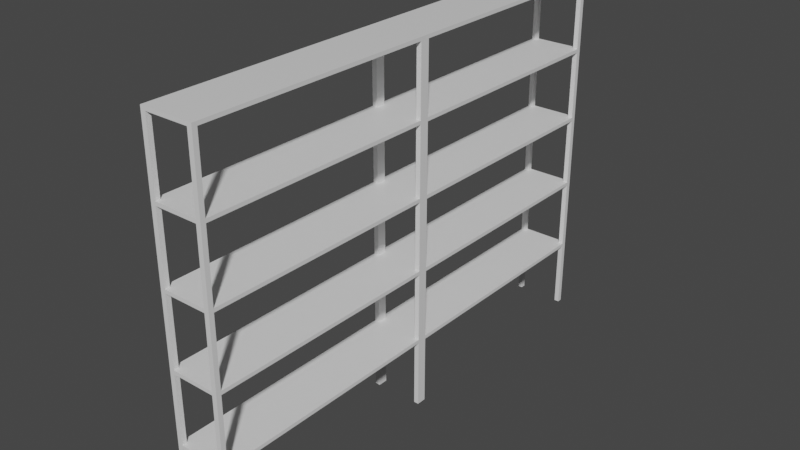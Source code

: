 # Source: Shelves.blend  (saved by Blender 2.93.20; exported with 4.5.12 LTS)
import bpy
from mathutils import Matrix  # noqa: F401  (used for matrix-valued properties, if any)

bpy.ops.wm.read_factory_settings(use_empty=True)
scene = bpy.context.scene
scene.name = 'Scene'

# ---- collections
col_collection = bpy.data.collections.new('Collection'); scene.collection.children.link(col_collection)

# ---- materials (node trees are filled in below, after node groups)
mat_material = bpy.data.materials.new('Material')
mat_material.alpha_threshold = 0.0
mat_material.use_transparent_shadow = False
mat_material.line_color = (0.0, 0.0, 0.0, 1.0)

# ---- material node trees
mat_material.use_nodes = True; mat_material.node_tree.nodes.clear()
_N = mat_material.node_tree.nodes; _L = mat_material.node_tree.links
n0 = _N.new('ShaderNodeOutputMaterial'); n0.name = 'Material Output'; n0.location = (300, 300)
n1 = _N.new('ShaderNodeBsdfPrincipled'); n1.name = 'Principled BSDF'; n1.location = (10, 300)
n1.distribution = 'GGX'
n1.subsurface_method = 'BURLEY'
n1.inputs[2].default_value = 0.4
n1.inputs[3].default_value = 1.45
n1.inputs[27].default_value = (0.0, 0.0, 0.0, 1.0)
n1.inputs[28].default_value = 1.0
_L.new(n1.outputs[0], n0.inputs[0])
n0.is_active_output = True

# ---- world
world_world = bpy.data.worlds.new('World'); scene.world = world_world
world_world.use_nodes = True; world_world.node_tree.nodes.clear()
_N = world_world.node_tree.nodes; _L = world_world.node_tree.links
n0 = _N.new('ShaderNodeOutputWorld'); n0.name = 'World Output'; n0.location = (300, 300)
n1 = _N.new('ShaderNodeBackground'); n1.name = 'Background'; n1.location = (10, 300)
n1.inputs[0].default_value = (0.05088, 0.05088, 0.05088, 1.0)
_L.new(n1.outputs[0], n0.inputs[0])
n0.is_active_output = True
world_world.color = (0.05088, 0.05088, 0.05088)
world_world.use_sun_shadow = False
world_world.sun_shadow_jitter_overblur = 0.0

# ---- meshes
me_cube = bpy.data.meshes.new('Cube')
me_cube.from_pydata([(1.1, -4.9, 2.85), (1.1, -4.9, 0.0), (1.1, -5.1, 2.85), (1.1, -5.1, 0.0), (0.9, -4.9, 2.85), (0.9, -4.9, 0.0), (0.9, -5.1, 2.85), (0.9, -5.1, 0.0), (1.1, -4.9, 3.0), (1.1, -5.1, 3.0), (0.9, -4.9, 3.0), (0.9, -5.1, 3.0), (0.0, -5.1, 2.85), (0.0, -4.9, 2.85), (0.0, -5.1, 3.0), (0.0, -4.9, 3.0), (0.9, -4.9, 2.85), (1.1, -4.9, 2.85), (0.9, -4.9, 3.0), (1.1, -4.9, 3.0), (0.0, -4.9, 3.0), (0.0, -4.9, 2.85), (0.9, 0.0, 2.85), (1.1, 0.0, 2.85), (0.9, 0.0, 3.0), (1.1, 0.0, 3.0), (0.0, 0.0, 3.0), (0.0, 0.0, 2.85)], [], [(4, 6, 12, 13), (3, 2, 6, 7), (7, 6, 4, 5), (5, 1, 3, 7), (1, 0, 2, 3), (5, 4, 0, 1), (8, 10, 11, 9), (2, 0, 8, 9), (8, 0, 17, 19), (6, 2, 9, 11), (13, 12, 14, 15), (6, 11, 14, 12), (11, 10, 15, 14), (10, 8, 19, 18), (19, 17, 23, 25), (16, 21, 27, 22), (15, 10, 18, 20), (4, 13, 21, 16), (13, 15, 20, 21), (0, 4, 16, 17), (23, 22, 24, 25), (24, 22, 27, 26), (18, 19, 25, 24), (20, 18, 24, 26), (21, 20, 26, 27), (17, 16, 22, 23)])
_uv = me_cube.uv_layers.new(name='UVMap')
_uv.uv.foreach_set('vector', [0.4, 0.65, 0.3667, 0.65, 0.3667, 0.5, 0.4, 0.5, 0.3667, 0.5, 0.3667, 0.025, 0.4, 0.025, 0.4, 0.5, 0.6667, 2.914e-09, 0.6667, 0.475, 0.6333, 0.475, 0.6333, 0.0, 0.4333, 0.5, 0.4333, 0.5333, 0.4, 0.5333, 0.4, 0.5, 0.6333, 2.914e-09, 0.6333, 0.475, 0.6, 0.475, 0.6, 0.0, 0.7, 2.914e-09, 0.7, 0.475, 0.6667, 0.475, 0.6667, 0.0, 0.6667, 0.475, 0.6667, 0.5083, 0.6333, 0.5083, 0.6333, 0.475, 0.6, 0.475, 0.6333, 0.475, 0.6333, 0.5, 0.6, 0.5, 0.4333, 0.5, 0.4333, 0.5, 0.4333, 0.5, 0.4333, 0.5, 0.4, 0.025, 0.3667, 0.025, 0.3667, 0.0, 0.4, 0.0, 0.4583, 0.5, 0.4583, 0.5333, 0.4333, 0.5333, 0.4333, 0.5, 0.4, 0.025, 0.4, 0.0, 0.55, 0.0, 0.55, 0.025, 0.6333, 0.5083, 0.6667, 0.5083, 0.6667, 0.6583, 0.6333, 0.6583, 0.4333, 0.5, 0.4333, 0.5, 0.4333, 0.5, 0.4333, 0.5, 0.575, 0.0, 0.6, 0.0, 0.6, 0.8167, 0.575, 0.8167, 0.15, 0.8167, 0.0, 0.8167, 7.14e-08, 0.0, 0.15, 1.311e-08, 0.4333, 0.5, 0.4333, 0.5, 0.4333, 0.5, 0.4333, 0.5, 0.4333, 0.5, 0.4333, 0.5, 0.4333, 0.5, 0.4333, 0.5, 0.4333, 0.5, 0.4333, 0.5, 0.4333, 0.5, 0.4333, 0.5, 0.4333, 0.5, 0.4333, 0.5, 0.4333, 0.5, 0.4333, 0.5, 0.575, 0.0, 0.575, 0.03333, 0.55, 0.03333, 0.55, 0.0, 0.55, 0.03333, 0.575, 0.03333, 0.575, 0.1833, 0.55, 0.1833, 0.2167, 0.8167, 0.1833, 0.8167, 0.1833, 0.0, 0.2167, 2.914e-09, 0.3667, 0.8167, 0.2167, 0.8167, 0.2167, 2.914e-09, 0.3667, 1.603e-08, 0.575, 1.0, 0.55, 1.0, 0.55, 0.1833, 0.575, 0.1833, 0.1833, 0.8167, 0.15, 0.8167, 0.15, 1.311e-08, 0.1833, 1.603e-08])
me_cube.materials.append(mat_material)
me_cube.use_remesh_preserve_volume = False
me_cube.use_remesh_preserve_attributes = False
me_cube.use_mirror_vertex_groups = False
me_cube.update()

# ---- objects
ob_cube = bpy.data.objects.new('Cube', me_cube)

# ---- transforms, parenting, visibility, modifiers, constraints
ob_cube.location = (0.0, 0.0, 0.0)
ob_cube.lock_rotations_4d = False
ob_cube.empty_display_type = 'ARROWS'
ob_cube.lineart.crease_threshold = 0.0
_m = ob_cube.modifiers.new('Mirror', 'MIRROR')
_m.use_axis = (True, True, False)
_m = ob_cube.modifiers.new('Array', 'ARRAY')
_m.count = 5
_m.relative_offset_displace = (0.0, 0.0, 1.0)
_m = ob_cube.modifiers.new('Array.001', 'ARRAY')
_m.relative_offset_displace = (0.0, 1.0, 0.0)

# ---- collection membership
col_collection.objects.link(ob_cube)

# ---- scene / render settings (as saved in the file)
scene.frame_start = 1; scene.frame_end = 250; scene.frame_set(1)
scene.render.engine = 'BLENDER_EEVEE_NEXT'
scene.cycles.use_denoising = False
scene.cycles.samples = 128
scene.cycles.sampling_pattern = 'TABULATED_SOBOL'
scene.cycles.use_adaptive_sampling = False
scene.cycles.use_light_tree = False
scene.view_settings.view_transform = 'Filmic'
bpy.context.view_layer.update()

# ---- added for rendering (the .blend has no active camera and no usable light): camera, sun
cam_auto = bpy.data.cameras.new('AutoCamera')
cam_auto.lens = 50.0
cam_auto.sensor_width = 36.0
cam_auto.clip_end = 1000.0
ob_auto_camera = bpy.data.objects.new('AutoCamera', cam_auto)
scene.collection.objects.link(ob_auto_camera)
ob_auto_camera.location = (23.516, -23.1192, 26.3128)
ob_auto_camera.rotation_euler = (1.09748, -7.21219e-08, 0.694738)
scene.camera = ob_auto_camera
light_auto_sun = bpy.data.lights.new('AutoSun', 'SUN')
light_auto_sun.energy = 3.0
light_auto_sun.angle = 0.0523599
ob_auto_sun = bpy.data.objects.new('AutoSun', light_auto_sun)
scene.collection.objects.link(ob_auto_sun)
ob_auto_sun.rotation_euler = (0.872665, 0.174533, 0.523599)
bpy.context.view_layer.update()

